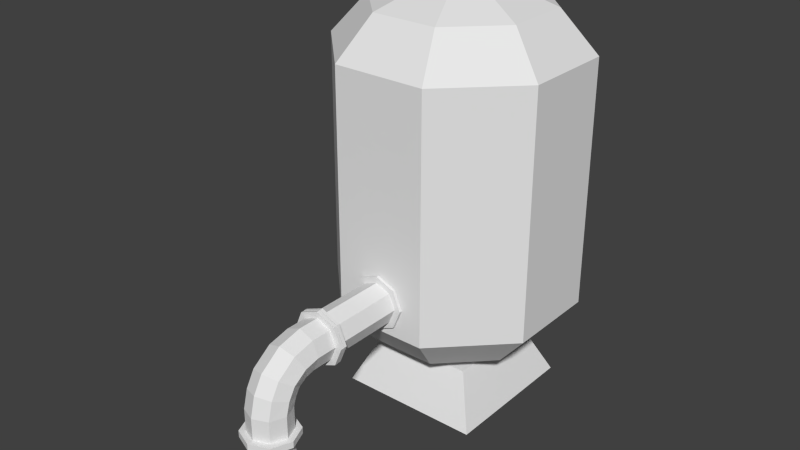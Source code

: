 # Source: tank.blend  (saved by Blender 2.63.0; exported with 4.5.12 LTS)
import bpy
from mathutils import Matrix  # noqa: F401  (used for matrix-valued properties, if any)

bpy.ops.wm.read_factory_settings(use_empty=True)
scene = bpy.context.scene
scene.name = 'Scene'

# ---- collections
col_collection_1 = bpy.data.collections.new('Collection 1'); scene.collection.children.link(col_collection_1)
col_collection_2 = bpy.data.collections.new('Collection 2'); scene.collection.children.link(col_collection_2)

# ---- world
world_world = bpy.data.worlds.new('World'); scene.world = world_world
world_world.color = (0.05088, 0.05088, 0.05088)
world_world.use_sun_shadow = False
world_world.sun_shadow_jitter_overblur = 0.0
world_world.cycles.sampling_method = 'MANUAL'
world_world.cycles.sample_map_resolution = 256

# ---- meshes
me_cylinder_002 = bpy.data.meshes.new('Cylinder.002')
me_cylinder_002.from_pydata([(2.217e-09, -3.601, -0.8707), (0.9175, -3.981, -0.8707), (1.298, -4.898, -0.8707), (0.9175, -5.816, -0.8707), (-1.112e-07, -6.196, -0.8707), (-0.9175, -5.816, -0.8707), (-1.298, -4.898, -0.8707), (-0.9175, -3.981, -0.8707), (2.217e-09, -3.601, -1.024), (0.9175, -3.981, -1.024), (1.298, -4.898, -1.024), (0.9175, -5.816, -1.024), (-1.112e-07, -6.196, -1.024), (-0.9175, -5.816, -1.024), (-1.298, -4.898, -1.024), (-0.9175, -3.981, -1.024), (0.0, -3.898, -0.8707), (0.0, -3.898, 0.1978), (0.7071, -4.191, -0.8707), (0.7071, -4.191, 0.1978), (1.0, -4.898, -0.8707), (1.0, -4.898, 0.1978), (0.7071, -5.606, -0.8707), (0.7071, -5.606, 0.1978), (-8.742e-08, -5.898, -0.8707), (-8.742e-08, -5.898, 0.1978), (-0.7071, -5.606, -0.8707), (-0.7071, -5.606, 0.1978), (-1.0, -4.898, -0.8707), (-1.0, -4.898, 0.1978), (-0.7071, -4.191, -0.8707), (-0.7071, -4.191, 0.1978), (-6.011e-09, -3.589, 0.7781), (3.789e-18, -3.773, 0.4978), (0.7071, -4.049, 0.5949), (1.0, -4.716, 0.8293), (0.7071, -5.383, 1.064), (-8.742e-08, -5.66, 1.161), (-0.7071, -5.383, 1.064), (-1.0, -4.716, 0.8293), (-0.7071, -4.049, 0.5949), (0.7071, -3.825, 0.9521), (1.0, -4.394, 1.372), (0.7071, -4.963, 1.792), (-9.343e-08, -5.198, 1.966), (-0.7071, -4.963, 1.792), (-1.0, -4.394, 1.372), (-0.7071, -3.825, 0.9521), (1.59e-08, -3.275, 0.9421), (0.7071, -3.405, 1.205), (1.0, -3.718, 1.839), (0.7071, -4.032, 2.472), (-7.153e-08, -4.161, 2.735), (-0.7071, -4.032, 2.472), (-1.0, -3.718, 1.839), (-0.7071, -3.405, 1.205), (1.607e-08, -2.982, 1.008), (0.7071, -2.983, 1.301), (1.0, -2.987, 2.008), (0.7071, -2.99, 2.715), (-7.135e-08, -2.992, 3.008), (-0.7071, -2.99, 2.715), (-1.0, -2.987, 2.008), (-0.7071, -2.983, 1.301), (2.217e-09, -1.969, 3.306), (0.9175, -1.969, 2.926), (1.298, -1.969, 2.008), (0.9175, -1.969, 1.091), (-1.112e-07, -1.969, 0.7108), (-0.9175, -1.969, 1.091), (-1.298, -1.969, 2.008), (-0.9175, -1.969, 2.926), (2.217e-09, -1.816, 3.306), (0.9175, -1.816, 2.926), (1.298, -1.816, 2.008), (0.9175, -1.816, 1.091), (-1.112e-07, -1.816, 0.7108), (-0.9175, -1.816, 1.091), (-1.298, -1.816, 2.008), (-0.9175, -1.816, 2.926), (1.607e-08, -1.957, 1.008), (0.7071, -1.958, 1.301), (1.0, -1.961, 2.008), (0.7071, -1.965, 2.715), (-7.135e-08, -1.966, 3.008), (-0.7071, -1.965, 2.715), (-1.0, -1.961, 2.008), (-0.7071, -1.958, 1.301)], [], [(0, 7, 6, 5, 4, 3, 2, 1), (12, 4, 5, 13), (15, 7, 0, 8), (8, 0, 1, 9), (11, 3, 4, 12), (14, 6, 7, 15), (10, 2, 3, 11), (13, 5, 6, 14), (9, 1, 2, 10), (16, 17, 19, 18), (18, 19, 21, 20), (20, 21, 23, 22), (22, 23, 25, 24), (24, 25, 27, 26), (26, 27, 29, 28), (29, 27, 38, 39), (30, 31, 17, 16), (28, 29, 31, 30), (34, 33, 32, 41), (31, 29, 39, 40), (17, 31, 40, 33), (21, 19, 34, 35), (23, 21, 35, 36), (19, 17, 33, 34), (25, 23, 36, 37), (27, 25, 37, 38), (42, 41, 49, 50), (37, 36, 43, 44), (40, 39, 46, 47), (36, 35, 42, 43), (39, 38, 45, 46), (35, 34, 41, 42), (38, 37, 44, 45), (33, 40, 47, 32), (51, 50, 58, 59), (45, 44, 52, 53), (32, 47, 55, 48), (41, 32, 48, 49), (44, 43, 51, 52), (47, 46, 54, 55), (43, 42, 50, 51), (46, 45, 53, 54), (54, 53, 61, 62), (50, 49, 57, 58), (53, 52, 60, 61), (48, 55, 63, 56), (49, 48, 56, 57), (52, 51, 59, 60), (55, 54, 62, 63), (64, 71, 70, 69, 68, 67, 66, 65), (76, 68, 69, 77), (79, 71, 64, 72), (72, 64, 65, 73), (75, 67, 68, 76), (78, 70, 71, 79), (74, 66, 67, 75), (77, 69, 70, 78), (73, 65, 66, 74), (59, 58, 82, 83), (62, 61, 85, 86), (58, 57, 81, 82), (61, 60, 84, 85), (56, 63, 87, 80), (57, 56, 80, 81), (60, 59, 83, 84), (63, 62, 86, 87), (79, 72, 73, 74, 75, 76, 77, 78)])
_uv = me_cylinder_002.uv_layers.new(name='UVMap')
_uv.uv.foreach_set('vector', [0.6444, 0.8594, 0.6044, 0.956, 0.5078, 0.996, 0.4113, 0.956, 0.3713, 0.8594, 0.4113, 0.7629, 0.5078, 0.7229, 0.6044, 0.7629, 0.365, 0.9784, 0.3832, 0.9784, 0.3832, 0.9966, 0.365, 0.9966, 0.3832, 0.9966, 0.365, 0.9966, 0.365, 0.9784, 0.3832, 0.9784, 0.365, 0.9784, 0.3832, 0.9784, 0.3832, 0.9966, 0.365, 0.9966, 0.3832, 0.9966, 0.365, 0.9966, 0.365, 0.9784, 0.3832, 0.9784, 0.365, 0.9784, 0.3832, 0.9784, 0.3832, 0.9966, 0.365, 0.9966, 0.365, 0.9784, 0.3832, 0.9784, 0.3832, 0.9966, 0.365, 0.9966, 0.3832, 0.9966, 0.365, 0.9966, 0.365, 0.9784, 0.3832, 0.9784, 0.3832, 0.9966, 0.365, 0.9966, 0.365, 0.9784, 0.3832, 0.9784, 0.3566, 0.9538, 0.3926, 0.9538, 0.3926, 0.9897, 0.3566, 0.9897, 0.3926, 0.9897, 0.3566, 0.9897, 0.3566, 0.9538, 0.3926, 0.9538, 0.3566, 0.9538, 0.3926, 0.9538, 0.3926, 0.9897, 0.3566, 0.9897, 0.3926, 0.9897, 0.3566, 0.9897, 0.3566, 0.9538, 0.3926, 0.9538, 0.3566, 0.9538, 0.3926, 0.9538, 0.3926, 0.9897, 0.3566, 0.9897, 0.3926, 0.9897, 0.3566, 0.9897, 0.3566, 0.9538, 0.3926, 0.9538, 0.3926, 0.9538, 0.3926, 0.9897, 0.3566, 0.9897, 0.3566, 0.9538, 0.3926, 0.9897, 0.3566, 0.9897, 0.3566, 0.9538, 0.3926, 0.9538, 0.3566, 0.9538, 0.3926, 0.9538, 0.3926, 0.9897, 0.3566, 0.9897, 0.3566, 0.9897, 0.3566, 0.9538, 0.3926, 0.9538, 0.3926, 0.9897, 0.3566, 0.9897, 0.3566, 0.9538, 0.3926, 0.9538, 0.3926, 0.9897, 0.3926, 0.9538, 0.3926, 0.9897, 0.3566, 0.9897, 0.3566, 0.9538, 0.3926, 0.9538, 0.3926, 0.9897, 0.3566, 0.9897, 0.3566, 0.9538, 0.3566, 0.9897, 0.3566, 0.9538, 0.3926, 0.9538, 0.3926, 0.9897, 0.3566, 0.9897, 0.3566, 0.9538, 0.3926, 0.9538, 0.3926, 0.9897, 0.3926, 0.9538, 0.3926, 0.9897, 0.3566, 0.9897, 0.3566, 0.9538, 0.3566, 0.9897, 0.3566, 0.9538, 0.3926, 0.9538, 0.3926, 0.9897, 0.3926, 0.9538, 0.3926, 0.9897, 0.3566, 0.9897, 0.3566, 0.9538, 0.3926, 0.9538, 0.3926, 0.9897, 0.3566, 0.9897, 0.3566, 0.9538, 0.3566, 0.9897, 0.3566, 0.9538, 0.3926, 0.9538, 0.3926, 0.9897, 0.3566, 0.9897, 0.3566, 0.9538, 0.3926, 0.9538, 0.3926, 0.9897, 0.3926, 0.9538, 0.3926, 0.9897, 0.3566, 0.9897, 0.3566, 0.9538, 0.3926, 0.9538, 0.3926, 0.9897, 0.3566, 0.9897, 0.3566, 0.9538, 0.3566, 0.9897, 0.3566, 0.9538, 0.3926, 0.9538, 0.3926, 0.9897, 0.3926, 0.9538, 0.3926, 0.9897, 0.3566, 0.9897, 0.3566, 0.9538, 0.3566, 0.9897, 0.3566, 0.9538, 0.3926, 0.9538, 0.3926, 0.9897, 0.3566, 0.9897, 0.3566, 0.9538, 0.3926, 0.9538, 0.3926, 0.9897, 0.3926, 0.9538, 0.3926, 0.9897, 0.3566, 0.9897, 0.3566, 0.9538, 0.3566, 0.9897, 0.3566, 0.9538, 0.3926, 0.9538, 0.3926, 0.9897, 0.3926, 0.9538, 0.3926, 0.9897, 0.3566, 0.9897, 0.3566, 0.9538, 0.3566, 0.9897, 0.3566, 0.9538, 0.3926, 0.9538, 0.3926, 0.9897, 0.3566, 0.9897, 0.3566, 0.9538, 0.3926, 0.9538, 0.3926, 0.9897, 0.3926, 0.9538, 0.3926, 0.9897, 0.3566, 0.9897, 0.3566, 0.9538, 0.3926, 0.9538, 0.3926, 0.9897, 0.3566, 0.9897, 0.3566, 0.9538, 0.3926, 0.9538, 0.3926, 0.9897, 0.3566, 0.9897, 0.3566, 0.9538, 0.3566, 0.9897, 0.3566, 0.9538, 0.3926, 0.9538, 0.3926, 0.9897, 0.3926, 0.9538, 0.3926, 0.9897, 0.3566, 0.9897, 0.3566, 0.9538, 0.3566, 0.9897, 0.3566, 0.9538, 0.3926, 0.9538, 0.3926, 0.9897, 0.3926, 0.9538, 0.3926, 0.9897, 0.3566, 0.9897, 0.3566, 0.9538, 0.3566, 0.9897, 0.3566, 0.9538, 0.3926, 0.9538, 0.3926, 0.9897, 0.5074, 0.9973, 0.6041, 0.9572, 0.6442, 0.8605, 0.6041, 0.7637, 0.5074, 0.7237, 0.4107, 0.7637, 0.3706, 0.8605, 0.4107, 0.9572, 0.3832, 0.9966, 0.365, 0.9966, 0.365, 0.9784, 0.3832, 0.9784, 0.365, 0.9784, 0.3832, 0.9784, 0.3832, 0.9966, 0.365, 0.9966, 0.3832, 0.9966, 0.365, 0.9966, 0.365, 0.9784, 0.3832, 0.9784, 0.365, 0.9784, 0.3832, 0.9784, 0.3832, 0.9966, 0.365, 0.9966, 0.3832, 0.9966, 0.365, 0.9966, 0.365, 0.9784, 0.3832, 0.9784, 0.3832, 0.9966, 0.365, 0.9966, 0.365, 0.9784, 0.3832, 0.9784, 0.365, 0.9784, 0.3832, 0.9784, 0.3832, 0.9966, 0.365, 0.9966, 0.365, 0.9784, 0.3832, 0.9784, 0.3832, 0.9966, 0.365, 0.9966, 0.3566, 0.9897, 0.3566, 0.9538, 0.3926, 0.9538, 0.3926, 0.9897, 0.3926, 0.9538, 0.3926, 0.9897, 0.3566, 0.9897, 0.3566, 0.9538, 0.3926, 0.9538, 0.3926, 0.9897, 0.3566, 0.9897, 0.3566, 0.9538, 0.3566, 0.9897, 0.3566, 0.9538, 0.3926, 0.9538, 0.3926, 0.9897, 0.3926, 0.9538, 0.3926, 0.9897, 0.3566, 0.9897, 0.3566, 0.9538, 0.3566, 0.9897, 0.3566, 0.9538, 0.3926, 0.9538, 0.3926, 0.9897, 0.3926, 0.9538, 0.3926, 0.9897, 0.3566, 0.9897, 0.3566, 0.9538, 0.3566, 0.9897, 0.3566, 0.9538, 0.3926, 0.9538, 0.3926, 0.9897, 0.6041, 0.9572, 0.5074, 0.9973, 0.4107, 0.9572, 0.3706, 0.8605, 0.4107, 0.7637, 0.5074, 0.7237, 0.6041, 0.7637, 0.6442, 0.8605])
me_cylinder_002.use_remesh_preserve_volume = False
me_cylinder_002.use_remesh_preserve_attributes = False
me_cylinder_002.use_mirror_vertex_groups = False
me_cylinder_002.update()
me_cube = bpy.data.meshes.new('Cube')
me_cube.from_pydata([(-1.915, -1.915, -0.6584), (-1.915, 1.915, -0.6584), (1.915, 1.915, -0.6584), (1.915, -1.915, -0.6584), (-1.319, -1.319, 0.6584), (-1.319, 1.319, 0.6584), (1.319, 1.319, 0.6584), (1.319, -1.319, 0.6584)], [], [(4, 5, 1, 0), (5, 6, 2, 1), (6, 7, 3, 2), (7, 4, 0, 3), (0, 1, 2, 3), (7, 6, 5, 4)])
_uv = me_cube.uv_layers.new(name='UVMap')
_uv.uv.foreach_set('vector', [0.4013, 0.6026, 0.6853, 0.6026, 0.6853, 0.7003, 0.4013, 0.7003, 0.4014, 0.6025, 0.6853, 0.6025, 0.6853, 0.7001, 0.4014, 0.7001, 0.4013, 0.6038, 0.6853, 0.6038, 0.6853, 0.7015, 0.4013, 0.7015, 0.6853, 0.7001, 0.4014, 0.7001, 0.4014, 0.6025, 0.6853, 0.6025, 0.0, 0.0, 0.0, 0.0, 0.0, 0.0, 0.0, 0.0, 0.4013, 0.3186, 0.6853, 0.3186, 0.6853, 0.6026, 0.4013, 0.6026])
me_cube.use_remesh_preserve_volume = False
me_cube.use_remesh_preserve_attributes = False
me_cube.use_mirror_vertex_groups = False
me_cube.update()
me_cylinder_000 = bpy.data.meshes.new('Cylinder.000')
me_cylinder_000.from_pydata([(-0.9175, -7.588, 2.926), (-1.298, -7.588, 2.008), (-0.9175, -7.588, 1.091), (-1.112e-07, -7.588, 0.7108), (0.9175, -7.588, 1.091), (1.298, -7.588, 2.008), (0.9175, -7.588, 2.926), (2.217e-09, -7.588, 3.306), (2.217e-09, -4.223, 3.306), (0.9175, -4.223, 2.926), (1.298, -4.223, 2.008), (0.9175, -4.223, 1.091), (-1.112e-07, -4.223, 0.7108), (-0.9175, -4.223, 1.091), (-1.298, -4.223, 2.008), (-0.9175, -4.223, 2.926), (2.217e-09, -4.069, 3.306), (0.9175, -4.069, 2.926), (1.298, -4.069, 2.008), (0.9175, -4.069, 1.091), (-1.112e-07, -4.069, 0.7108), (-0.9175, -4.069, 1.091), (-1.298, -4.069, 2.008), (-0.9175, -4.069, 2.926), (1.607e-08, -4.21, 1.008), (0.7071, -4.212, 1.301), (1.0, -4.215, 2.008), (0.7071, -4.218, 2.715), (-7.135e-08, -4.22, 3.008), (-0.7071, -4.218, 2.715), (-1.0, -4.215, 2.008), (-0.7071, -4.212, 1.301), (0.7071, -7.599, 1.301), (1.0, -7.596, 2.008), (-7.135e-08, -7.591, 3.008), (-0.7071, -7.592, 2.715), (-0.7071, -7.599, 1.301), (2.217e-09, -7.742, 3.306), (0.9175, -7.742, 2.926), (1.298, -7.742, 2.008), (0.9175, -7.742, 1.091), (-1.112e-07, -7.742, 0.7108), (-0.9175, -7.742, 1.091), (-1.298, -7.742, 2.008), (-0.9175, -7.742, 2.926), (1.607e-08, -7.6, 1.008), (0.7071, -7.592, 2.715), (-1.0, -7.596, 2.008)], [], [(8, 15, 14, 13, 12, 11, 10, 9), (20, 12, 13, 21), (23, 15, 8, 16), (16, 8, 9, 17), (19, 11, 12, 20), (22, 14, 15, 23), (18, 10, 11, 19), (21, 13, 14, 22), (17, 9, 10, 18), (35, 34, 28, 29), (33, 32, 25, 26), (23, 16, 17, 18, 19, 20, 21, 22), (7, 6, 5, 4, 3, 2, 1, 0), (41, 42, 2, 3), (44, 37, 7, 0), (37, 38, 6, 7), (40, 41, 3, 4), (43, 44, 0, 1), (39, 40, 4, 5), (42, 43, 1, 2), (38, 39, 5, 6), (44, 43, 42, 41, 40, 39, 38, 37), (47, 35, 29, 30), (36, 47, 30, 31), (45, 36, 31, 24), (32, 45, 24, 25), (46, 33, 26, 27), (34, 46, 27, 28)])
_uv = me_cylinder_000.uv_layers.new(name='UVMap')
_uv.uv.foreach_set('vector', [0.508, 0.9962, 0.4125, 0.9566, 0.3729, 0.8611, 0.4125, 0.7656, 0.508, 0.726, 0.6035, 0.7656, 0.6431, 0.8611, 0.6035, 0.9566, 0.3618, 0.9672, 0.3869, 0.9672, 0.3869, 0.9923, 0.3618, 0.9923, 0.3869, 0.9923, 0.3618, 0.9923, 0.3618, 0.9672, 0.3869, 0.9672, 0.3618, 0.9672, 0.3869, 0.9672, 0.3869, 0.9923, 0.3618, 0.9923, 0.3869, 0.9923, 0.3618, 0.9923, 0.3618, 0.9672, 0.3869, 0.9672, 0.3618, 0.9672, 0.3869, 0.9672, 0.3869, 0.9923, 0.3618, 0.9923, 0.3618, 0.9672, 0.3869, 0.9672, 0.3869, 0.9923, 0.3618, 0.9923, 0.3869, 0.9923, 0.3618, 0.9923, 0.3618, 0.9672, 0.3869, 0.9672, 0.3869, 0.9923, 0.3618, 0.9923, 0.3618, 0.9672, 0.3869, 0.9672, 0.3618, 0.9923, 0.3618, 0.9672, 0.3869, 0.9672, 0.3869, 0.9923, 0.3869, 0.9672, 0.3869, 0.9923, 0.3618, 0.9923, 0.3618, 0.9672, 0.4125, 0.9566, 0.508, 0.9962, 0.6035, 0.9566, 0.6431, 0.8611, 0.6035, 0.7656, 0.508, 0.726, 0.4125, 0.7656, 0.3729, 0.8611, 0.508, 0.9962, 0.6035, 0.9566, 0.6431, 0.8611, 0.6035, 0.7656, 0.508, 0.726, 0.4125, 0.7656, 0.3729, 0.8611, 0.4125, 0.9566, 0.3869, 0.9672, 0.3869, 0.9923, 0.3618, 0.9923, 0.3618, 0.9672, 0.3618, 0.9923, 0.3618, 0.9672, 0.3869, 0.9672, 0.3869, 0.9923, 0.3869, 0.9672, 0.3869, 0.9923, 0.3618, 0.9923, 0.3618, 0.9672, 0.3618, 0.9923, 0.3618, 0.9672, 0.3869, 0.9672, 0.3869, 0.9923, 0.3869, 0.9672, 0.3869, 0.9923, 0.3618, 0.9923, 0.3618, 0.9672, 0.3869, 0.9672, 0.3869, 0.9923, 0.3618, 0.9923, 0.3618, 0.9672, 0.3618, 0.9923, 0.3618, 0.9672, 0.3869, 0.9672, 0.3869, 0.9923, 0.3618, 0.9923, 0.3618, 0.9672, 0.3869, 0.9672, 0.3869, 0.9923, 0.4125, 0.9566, 0.3729, 0.8611, 0.4125, 0.7656, 0.508, 0.726, 0.6035, 0.7656, 0.6431, 0.8611, 0.6035, 0.9566, 0.508, 0.9962, 0.3869, 0.9672, 0.3869, 0.9923, 0.3618, 0.9923, 0.3618, 0.9672, 0.3618, 0.9923, 0.3618, 0.9672, 0.3869, 0.9672, 0.3869, 0.9923, 0.3869, 0.9672, 0.3869, 0.9923, 0.3618, 0.9923, 0.3618, 0.9672, 0.3618, 0.9923, 0.3618, 0.9672, 0.3869, 0.9672, 0.3869, 0.9923, 0.3618, 0.9923, 0.3618, 0.9672, 0.3869, 0.9672, 0.3869, 0.9923, 0.3869, 0.9672, 0.3869, 0.9923, 0.3618, 0.9923, 0.3618, 0.9672])
me_cylinder_000.use_remesh_preserve_volume = False
me_cylinder_000.use_remesh_preserve_attributes = False
me_cylinder_000.use_mirror_vertex_groups = False
me_cylinder_000.update()
me_cylinder_001 = bpy.data.meshes.new('Cylinder.001')
me_cylinder_001.from_pydata([(-0.9175, -7.588, 2.926), (-1.298, -7.588, 2.008), (-0.9175, -7.588, 1.091), (-1.112e-07, -7.588, 0.7108), (0.9175, -7.588, 1.091), (1.298, -7.588, 2.008), (0.9175, -7.588, 2.926), (2.217e-09, -7.588, 3.306), (2.217e-09, -4.223, 3.306), (0.9175, -4.223, 2.926), (1.298, -4.223, 2.008), (0.9175, -4.223, 1.091), (-1.112e-07, -4.223, 0.7108), (-0.9175, -4.223, 1.091), (-1.298, -4.223, 2.008), (-0.9175, -4.223, 2.926), (2.217e-09, -4.069, 3.306), (0.9175, -4.069, 2.926), (1.298, -4.069, 2.008), (0.9175, -4.069, 1.091), (-1.112e-07, -4.069, 0.7108), (-0.9175, -4.069, 1.091), (-1.298, -4.069, 2.008), (-0.9175, -4.069, 2.926), (1.607e-08, -4.21, 1.008), (0.7071, -4.212, 1.301), (1.0, -4.215, 2.008), (0.7071, -4.218, 2.715), (-7.135e-08, -4.22, 3.008), (-0.7071, -4.218, 2.715), (-1.0, -4.215, 2.008), (-0.7071, -4.212, 1.301), (0.7071, -7.599, 1.301), (1.0, -7.596, 2.008), (-7.135e-08, -7.591, 3.008), (-0.7071, -7.592, 2.715), (-0.7071, -7.599, 1.301), (2.217e-09, -7.742, 3.306), (0.9175, -7.742, 2.926), (1.298, -7.742, 2.008), (0.9175, -7.742, 1.091), (-1.112e-07, -7.742, 0.7108), (-0.9175, -7.742, 1.091), (-1.298, -7.742, 2.008), (-0.9175, -7.742, 2.926), (1.607e-08, -7.6, 1.008), (0.7071, -7.592, 2.715), (-1.0, -7.596, 2.008)], [], [(8, 15, 14, 13, 12, 11, 10, 9), (20, 12, 13, 21), (23, 15, 8, 16), (16, 8, 9, 17), (19, 11, 12, 20), (22, 14, 15, 23), (18, 10, 11, 19), (21, 13, 14, 22), (17, 9, 10, 18), (35, 34, 28, 29), (33, 32, 25, 26), (23, 16, 17, 18, 19, 20, 21, 22), (7, 6, 5, 4, 3, 2, 1, 0), (41, 42, 2, 3), (44, 37, 7, 0), (37, 38, 6, 7), (40, 41, 3, 4), (43, 44, 0, 1), (39, 40, 4, 5), (42, 43, 1, 2), (38, 39, 5, 6), (44, 43, 42, 41, 40, 39, 38, 37), (47, 35, 29, 30), (36, 47, 30, 31), (45, 36, 31, 24), (32, 45, 24, 25), (46, 33, 26, 27), (34, 46, 27, 28)])
_uv = me_cylinder_001.uv_layers.new(name='UVMap')
_uv.uv.foreach_set('vector', [0.508, 0.9962, 0.4125, 0.9566, 0.3729, 0.8611, 0.4125, 0.7656, 0.508, 0.726, 0.6035, 0.7656, 0.6431, 0.8611, 0.6035, 0.9566, 0.3869, 0.9961, 0.3618, 0.9961, 0.3618, 0.971, 0.3869, 0.971, 0.3618, 0.971, 0.3869, 0.971, 0.3869, 0.9961, 0.3618, 0.9961, 0.3869, 0.9961, 0.3618, 0.9961, 0.3618, 0.971, 0.3869, 0.971, 0.3618, 0.971, 0.3869, 0.971, 0.3869, 0.9961, 0.3618, 0.9961, 0.3869, 0.9961, 0.3618, 0.9961, 0.3618, 0.971, 0.3869, 0.971, 0.3869, 0.9961, 0.3618, 0.9961, 0.3618, 0.971, 0.3869, 0.971, 0.3618, 0.971, 0.3869, 0.971, 0.3869, 0.9961, 0.3618, 0.9961, 0.3618, 0.971, 0.3869, 0.971, 0.3869, 0.9961, 0.3618, 0.9961, 0.3618, 0.9923, 0.3618, 0.9672, 0.3869, 0.9672, 0.3869, 0.9923, 0.3869, 0.9672, 0.3869, 0.9923, 0.3618, 0.9923, 0.3618, 0.9672, 0.4125, 0.9566, 0.508, 0.9962, 0.6035, 0.9566, 0.6431, 0.8611, 0.6035, 0.7656, 0.508, 0.726, 0.4125, 0.7656, 0.3729, 0.8611, 0.508, 0.9962, 0.6035, 0.9566, 0.6431, 0.8611, 0.6035, 0.7656, 0.508, 0.726, 0.4125, 0.7656, 0.3729, 0.8611, 0.4125, 0.9566, 0.3618, 0.9961, 0.3618, 0.971, 0.3869, 0.971, 0.3869, 0.9961, 0.3869, 0.971, 0.3869, 0.9961, 0.3618, 0.9961, 0.3618, 0.971, 0.3618, 0.9961, 0.3618, 0.971, 0.3869, 0.971, 0.3869, 0.9961, 0.3869, 0.971, 0.3869, 0.9961, 0.3618, 0.9961, 0.3618, 0.971, 0.3618, 0.9961, 0.3618, 0.971, 0.3869, 0.971, 0.3869, 0.9961, 0.3618, 0.9961, 0.3618, 0.971, 0.3869, 0.971, 0.3869, 0.9961, 0.3869, 0.971, 0.3869, 0.9961, 0.3618, 0.9961, 0.3618, 0.971, 0.3869, 0.971, 0.3869, 0.9961, 0.3618, 0.9961, 0.3618, 0.971, 0.4125, 0.9566, 0.3729, 0.8611, 0.4125, 0.7656, 0.508, 0.726, 0.6035, 0.7656, 0.6431, 0.8611, 0.6035, 0.9566, 0.508, 0.9962, 0.3869, 0.9672, 0.3869, 0.9923, 0.3618, 0.9923, 0.3618, 0.9672, 0.3618, 0.9923, 0.3618, 0.9672, 0.3869, 0.9672, 0.3869, 0.9923, 0.3869, 0.9672, 0.3869, 0.9923, 0.3618, 0.9923, 0.3618, 0.9672, 0.3618, 0.9923, 0.3618, 0.9672, 0.3869, 0.9672, 0.3869, 0.9923, 0.3618, 0.9923, 0.3618, 0.9672, 0.3869, 0.9672, 0.3869, 0.9923, 0.3869, 0.9672, 0.3869, 0.9923, 0.3618, 0.9923, 0.3618, 0.9672])
me_cylinder_001.use_remesh_preserve_volume = False
me_cylinder_001.use_remesh_preserve_attributes = False
me_cylinder_001.use_mirror_vertex_groups = False
me_cylinder_001.update()
me_cylinder_003 = bpy.data.meshes.new('Cylinder.003')
me_cylinder_003.from_pydata([(-1.973, -0.8173, -0.3247), (2.792, 1.156, 0.6573), (2.792, 1.156, 6.701), (2.792, -1.156, 0.6573), (1.156, -2.792, 0.6573), (-1.156, -2.792, 0.6573), (-0.8173, -1.973, -0.3247), (-2.792, -1.156, 6.701), (-1.156, -2.792, 6.701), (1.973, -0.8173, 7.683), (0.8173, -1.973, 7.683), (-0.3797, -0.9166, 8.111), (-0.8173, -1.973, 7.683), (0.9166, 0.3797, 8.111), (0.9166, -0.3797, 8.111), (0.3797, -0.9166, 8.111), (-0.3797, 0.9166, 8.111), (2.792, -1.156, 6.701), (1.156, -2.792, 6.701), (1.973, 0.8173, -0.3247), (1.973, -0.8173, -0.3247), (0.8173, -1.973, -0.3247), (0.9166, 0.3797, -0.7532), (0.9166, -0.3797, -0.7532), (0.3797, -0.9166, -0.7532), (-0.3797, -0.9166, -0.7532), (-0.9166, -0.3797, -0.7532), (-1.973, 0.8173, -0.3247), (-2.792, 1.156, 6.701), (-0.9166, 0.3797, 8.111), (-0.9166, -0.3797, 8.111), (-1.973, 0.8173, 7.683), (-1.973, -0.8173, 7.683), (-2.792, 1.156, 0.6573), (-2.792, -1.156, 0.6573), (-0.9166, 0.3797, -0.7532), (0.8173, 1.973, -0.3247), (-0.8173, 1.973, -0.3247), (1.156, 2.792, 6.701), (0.3797, 0.9166, 8.111), (1.973, 0.8173, 7.683), (0.8173, 1.973, 7.683), (-0.8173, 1.973, 7.683), (1.156, 2.792, 0.6573), (-1.156, 2.792, 6.701), (-1.156, 2.792, 0.6573), (-0.3797, 0.9166, -0.7532), (0.3797, 0.9166, -0.7532)], [], [(43, 36, 37, 45), (38, 44, 42, 41), (45, 44, 38, 43), (36, 47, 46, 37), (31, 32, 30, 29), (10, 9, 14, 15), (20, 23, 22, 19), (1, 2, 17, 3), (3, 17, 18, 4), (18, 17, 9, 10), (3, 20, 19, 1), (4, 21, 20, 3), (0, 26, 25, 6), (1, 19, 36, 43), (2, 38, 41, 40), (43, 38, 2, 1), (19, 22, 47, 36), (40, 41, 39, 13), (41, 42, 16, 39), (13, 39, 16, 29, 30, 11, 15, 14), (9, 40, 13, 14), (42, 31, 29, 16), (27, 35, 26, 0), (37, 46, 35, 27), (34, 7, 28, 33), (33, 28, 44, 45), (28, 7, 32, 31), (22, 23, 24, 25, 26, 35, 46, 47), (44, 28, 31, 42), (33, 27, 0, 34), (45, 37, 27, 33), (34, 0, 6, 5), (5, 6, 21, 4), (21, 24, 23, 20), (7, 8, 12, 32), (17, 2, 40, 9), (8, 18, 10, 12), (5, 8, 7, 34), (4, 18, 8, 5), (6, 25, 24, 21), (32, 12, 11, 30), (12, 10, 15, 11)])
_uv = me_cylinder_003.uv_layers.new(name='UVMap')
_uv.uv.foreach_set('vector', [0.2007, 0.3329, 0.2268, 0.2345, 0.3526, 0.2345, 0.3787, 0.3329, 0.2007, 0.798, 0.3787, 0.798, 0.3526, 0.8964, 0.2268, 0.8964, 0.3787, 0.3329, 0.3787, 0.798, 0.2007, 0.798, 0.2007, 0.3329, 0.2268, 0.2345, 0.2604, 0.1468, 0.3189, 0.1468, 0.3526, 0.2345, 0.2268, 0.8964, 0.3526, 0.8964, 0.3189, 0.9842, 0.2604, 0.9842, 0.1613, 0.8959, 0.03586, 0.8959, 0.06945, 0.9834, 0.1277, 0.9834, 0.2268, 0.2345, 0.2604, 0.1468, 0.3189, 0.1468, 0.3526, 0.2345, 0.3787, 0.3329, 0.3787, 0.798, 0.2007, 0.798, 0.2007, 0.3329, 0.009843, 0.334, 0.009843, 0.7978, 0.1873, 0.7978, 0.1873, 0.334, 0.1873, 0.7978, 0.009843, 0.7978, 0.03586, 0.8959, 0.1613, 0.8959, 0.2007, 0.3329, 0.2268, 0.2345, 0.3526, 0.2345, 0.3787, 0.3329, 0.1873, 0.334, 0.1613, 0.2359, 0.03586, 0.2359, 0.009843, 0.334, 0.1613, 0.2359, 0.1277, 0.1484, 0.06945, 0.1484, 0.03586, 0.2359, 0.1873, 0.334, 0.1613, 0.2359, 0.03586, 0.2359, 0.009843, 0.334, 0.1873, 0.7978, 0.009843, 0.7978, 0.03586, 0.8959, 0.1613, 0.8959, 0.009843, 0.334, 0.009843, 0.7978, 0.1873, 0.7978, 0.1873, 0.334, 0.1613, 0.2359, 0.1277, 0.1484, 0.06945, 0.1484, 0.03586, 0.2359, 0.1613, 0.8959, 0.03586, 0.8959, 0.06945, 0.9834, 0.1277, 0.9834, 0.2268, 0.8964, 0.3526, 0.8964, 0.3189, 0.9842, 0.2604, 0.9842, 0.02824, 0.04894, 0.02824, 0.1072, 0.06945, 0.1484, 0.1277, 0.1484, 0.1689, 0.1072, 0.1689, 0.04894, 0.1277, 0.00774, 0.06945, 0.007739, 0.2268, 0.8964, 0.3526, 0.8964, 0.3189, 0.9842, 0.2604, 0.9842, 0.1613, 0.8959, 0.03586, 0.8959, 0.06945, 0.9834, 0.1277, 0.9834, 0.2268, 0.2345, 0.2604, 0.1468, 0.3189, 0.1468, 0.3526, 0.2345, 0.1613, 0.2359, 0.1277, 0.1484, 0.06945, 0.1484, 0.03586, 0.2359, 0.3787, 0.3329, 0.3787, 0.798, 0.2007, 0.798, 0.2007, 0.3329, 0.009843, 0.334, 0.009843, 0.7978, 0.1873, 0.7978, 0.1873, 0.334, 0.2007, 0.798, 0.3787, 0.798, 0.3526, 0.8964, 0.2268, 0.8964, 0.02824, 0.1072, 0.06945, 0.1484, 0.1277, 0.1484, 0.1689, 0.1072, 0.1689, 0.04891, 0.1277, 0.007708, 0.06945, 0.007708, 0.02824, 0.04891, 0.1873, 0.7978, 0.009843, 0.7978, 0.03586, 0.8959, 0.1613, 0.8959, 0.2007, 0.3329, 0.2268, 0.2345, 0.3526, 0.2345, 0.3787, 0.3329, 0.1873, 0.334, 0.1613, 0.2359, 0.03586, 0.2359, 0.009843, 0.334, 0.1873, 0.334, 0.1613, 0.2359, 0.03586, 0.2359, 0.009843, 0.334, 0.2007, 0.3329, 0.2268, 0.2345, 0.3526, 0.2345, 0.3787, 0.3329, 0.1613, 0.2359, 0.1277, 0.1484, 0.06945, 0.1484, 0.03586, 0.2359, 0.1873, 0.7978, 0.009843, 0.7978, 0.03586, 0.8959, 0.1613, 0.8959, 0.2007, 0.798, 0.3787, 0.798, 0.3526, 0.8964, 0.2268, 0.8964, 0.2007, 0.798, 0.3787, 0.798, 0.3526, 0.8964, 0.2268, 0.8964, 0.009843, 0.334, 0.009843, 0.7978, 0.1873, 0.7978, 0.1873, 0.334, 0.3787, 0.3329, 0.3787, 0.798, 0.2007, 0.798, 0.2007, 0.3329, 0.2268, 0.2345, 0.2604, 0.1468, 0.3189, 0.1468, 0.3526, 0.2345, 0.1613, 0.8959, 0.03586, 0.8959, 0.06945, 0.9834, 0.1277, 0.9834, 0.2268, 0.8964, 0.3526, 0.8964, 0.3189, 0.9842, 0.2604, 0.9842])
me_cylinder_003.use_remesh_preserve_volume = False
me_cylinder_003.use_remesh_preserve_attributes = False
me_cylinder_003.use_mirror_vertex_groups = False
me_cylinder_003.update()

# ---- objects
ob_cylinder_001 = bpy.data.objects.new('Cylinder.001', me_cylinder_002)
ob_cube = bpy.data.objects.new('Cube', me_cube)
ob_cylinder_000 = bpy.data.objects.new('Cylinder.000', me_cylinder_000)
ob_cylinder_003 = bpy.data.objects.new('Cylinder.003', me_cylinder_001)
ob_cylinder_002 = bpy.data.objects.new('Cylinder.002', me_cylinder_003)

# ---- transforms, parenting, visibility, modifiers, constraints
ob_cylinder_001.location = (-8.663e-11, -1.003, 0.6365)
ob_cylinder_001.scale = (0.1362, 0.1362, 0.1362)
ob_cylinder_001.lineart.crease_threshold = 0.0
ob_cube.location = (3.215e-09, 0.0, 0.1689)
ob_cube.scale = (0.25, 0.25, 0.25)
ob_cube.lineart.crease_threshold = 0.0
ob_cylinder_000.location = (-5.316e-09, -1.944, -0.5579)
ob_cylinder_000.rotation_euler = (-1.571, -2.22e-16, 2.22e-16)
ob_cylinder_000.scale = (0.1362, 0.1362, 0.1362)
ob_cylinder_000.lineart.crease_threshold = 0.0
ob_cylinder_003.location = (0.0, -0.1925, 0.6384)
ob_cylinder_003.scale = (0.1362, 0.1362, 0.1362)
ob_cylinder_003.lineart.crease_threshold = 0.0
ob_cylinder_002.location = (-1.022e-10, 0.0, 0.5326)
ob_cylinder_002.scale = (0.2664, 0.2664, 0.2664)
ob_cylinder_002.lineart.crease_threshold = 0.0

# ---- collection membership
col_collection_1.objects.link(ob_cylinder_001)
col_collection_2.objects.link(ob_cube)
col_collection_2.objects.link(ob_cylinder_000)
col_collection_2.objects.link(ob_cylinder_003)
col_collection_2.objects.link(ob_cylinder_002)

# ---- scene / render settings (as saved in the file)
scene.frame_start = 1; scene.frame_end = 250; scene.frame_set(2)
scene.render.engine = 'BLENDER_EEVEE_NEXT'
scene.render.image_settings.color_mode = 'RGB'
scene.render.image_settings.compression = 90
scene.render.resolution_percentage = 50
scene.render.dither_intensity = 0.0
scene.render.bake_margin = 2
scene.render.bake_bias = 0.0
scene.cycles.use_denoising = False
scene.cycles.samples = 10
scene.cycles.sampling_pattern = 'TABULATED_SOBOL'
scene.cycles.light_sampling_threshold = 0.0
scene.cycles.use_adaptive_sampling = False
scene.cycles.use_light_tree = False
scene.cycles.blur_glossy = 0.0
scene.cycles.volume_bounces = 1
scene.cycles.pixel_filter_type = 'GAUSSIAN'
scene.cycles.sample_clamp_indirect = 0.0
scene.view_settings.view_transform = 'Standard'
bpy.context.view_layer.update()

# ---- added for rendering (the .blend has no active camera and no usable light): camera, sun
cam_auto = bpy.data.cameras.new('AutoCamera')
cam_auto.lens = 50.0
cam_auto.sensor_width = 36.0
cam_auto.clip_end = 1000.0
ob_auto_camera = bpy.data.objects.new('AutoCamera', cam_auto)
scene.collection.objects.link(ob_auto_camera)
ob_auto_camera.location = (3.72407, -5.0207, 4.32433)
ob_auto_camera.rotation_euler = (1.09748, -7.21219e-08, 0.694738)
scene.camera = ob_auto_camera
light_auto_sun = bpy.data.lights.new('AutoSun', 'SUN')
light_auto_sun.energy = 3.0
light_auto_sun.angle = 0.0523599
ob_auto_sun = bpy.data.objects.new('AutoSun', light_auto_sun)
scene.collection.objects.link(ob_auto_sun)
ob_auto_sun.rotation_euler = (0.872665, 0.174533, 0.523599)
bpy.context.view_layer.update()
